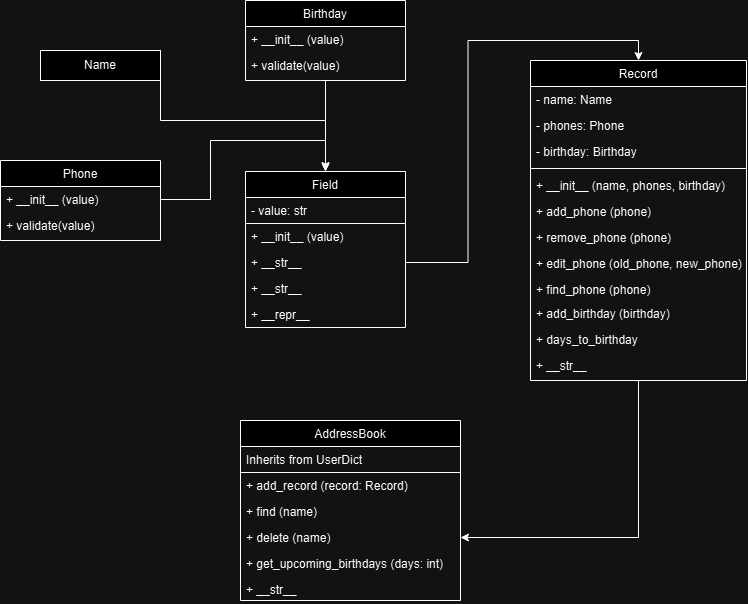

The diagram above was exported from draw.io. Its source (the exported page's mxGraphModel, read from the mxfile embedded in the PNG):
<mxGraphModel dx="1637" dy="993" grid="1" gridSize="10" guides="1" tooltips="1" connect="1" arrows="1" fold="1" page="1" pageScale="1" pageWidth="1169" pageHeight="827" math="0" shadow="0">
  <root>
    <mxCell id="WIyWlLk6GJQsqaUBKTNV-0" />
    <mxCell id="WIyWlLk6GJQsqaUBKTNV-1" parent="WIyWlLk6GJQsqaUBKTNV-0" />
    <mxCell id="zkfFHV4jXpPFQw0GAbJ--0" value="Field" style="swimlane;fontStyle=0;align=center;verticalAlign=top;childLayout=stackLayout;horizontal=1;startSize=26;horizontalStack=0;resizeParent=1;resizeLast=0;collapsible=1;marginBottom=0;rounded=0;shadow=0;strokeWidth=1;" parent="WIyWlLk6GJQsqaUBKTNV-1" vertex="1">
      <mxGeometry x="425" y="221" width="160" height="156" as="geometry">
        <mxRectangle x="230" y="140" width="160" height="26" as="alternateBounds" />
      </mxGeometry>
    </mxCell>
    <mxCell id="zkfFHV4jXpPFQw0GAbJ--1" value="- value: str" style="text;align=left;verticalAlign=top;spacingLeft=4;spacingRight=4;overflow=hidden;rotatable=0;points=[[0,0.5],[1,0.5]];portConstraint=eastwest;strokeColor=default;" parent="zkfFHV4jXpPFQw0GAbJ--0" vertex="1">
      <mxGeometry y="26" width="160" height="26" as="geometry" />
    </mxCell>
    <mxCell id="zkfFHV4jXpPFQw0GAbJ--5" value="+ __init__ (value)" style="text;align=left;verticalAlign=top;spacingLeft=4;spacingRight=4;overflow=hidden;rotatable=0;points=[[0,0.5],[1,0.5]];portConstraint=eastwest;" parent="zkfFHV4jXpPFQw0GAbJ--0" vertex="1">
      <mxGeometry y="52" width="160" height="26" as="geometry" />
    </mxCell>
    <mxCell id="zkfFHV4jXpPFQw0GAbJ--2" value="+ __str__" style="text;align=left;verticalAlign=top;spacingLeft=4;spacingRight=4;overflow=hidden;rotatable=0;points=[[0,0.5],[1,0.5]];portConstraint=eastwest;rounded=0;shadow=0;html=0;" parent="zkfFHV4jXpPFQw0GAbJ--0" vertex="1">
      <mxGeometry y="78" width="160" height="26" as="geometry" />
    </mxCell>
    <mxCell id="XDnKo-nISmFhqIghaANj-0" value="+ __str__" style="text;align=left;verticalAlign=top;spacingLeft=4;spacingRight=4;overflow=hidden;rotatable=0;points=[[0,0.5],[1,0.5]];portConstraint=eastwest;rounded=0;shadow=0;html=0;" vertex="1" parent="zkfFHV4jXpPFQw0GAbJ--0">
      <mxGeometry y="104" width="160" height="26" as="geometry" />
    </mxCell>
    <mxCell id="zkfFHV4jXpPFQw0GAbJ--3" value="+ __repr__" style="text;align=left;verticalAlign=top;spacingLeft=4;spacingRight=4;overflow=hidden;rotatable=0;points=[[0,0.5],[1,0.5]];portConstraint=eastwest;rounded=0;shadow=0;html=0;" parent="zkfFHV4jXpPFQw0GAbJ--0" vertex="1">
      <mxGeometry y="130" width="160" height="26" as="geometry" />
    </mxCell>
    <mxCell id="zkfFHV4jXpPFQw0GAbJ--6" value="Phone" style="swimlane;fontStyle=0;align=center;verticalAlign=top;childLayout=stackLayout;horizontal=1;startSize=26;horizontalStack=0;resizeParent=1;resizeLast=0;collapsible=1;marginBottom=0;rounded=0;shadow=0;strokeWidth=1;" parent="WIyWlLk6GJQsqaUBKTNV-1" vertex="1">
      <mxGeometry x="180" y="210" width="160" height="80" as="geometry">
        <mxRectangle x="130" y="380" width="160" height="26" as="alternateBounds" />
      </mxGeometry>
    </mxCell>
    <mxCell id="zkfFHV4jXpPFQw0GAbJ--7" value="+ __init__ (value)" style="text;align=left;verticalAlign=top;spacingLeft=4;spacingRight=4;overflow=hidden;rotatable=0;points=[[0,0.5],[1,0.5]];portConstraint=eastwest;" parent="zkfFHV4jXpPFQw0GAbJ--6" vertex="1">
      <mxGeometry y="26" width="160" height="26" as="geometry" />
    </mxCell>
    <mxCell id="zkfFHV4jXpPFQw0GAbJ--8" value="+ validate(value)" style="text;align=left;verticalAlign=top;spacingLeft=4;spacingRight=4;overflow=hidden;rotatable=0;points=[[0,0.5],[1,0.5]];portConstraint=eastwest;rounded=0;shadow=0;html=0;" parent="zkfFHV4jXpPFQw0GAbJ--6" vertex="1">
      <mxGeometry y="52" width="160" height="26" as="geometry" />
    </mxCell>
    <mxCell id="zkfFHV4jXpPFQw0GAbJ--17" value="AddressBook" style="swimlane;fontStyle=0;align=center;verticalAlign=top;childLayout=stackLayout;horizontal=1;startSize=26;horizontalStack=0;resizeParent=1;resizeLast=0;collapsible=1;marginBottom=0;rounded=0;shadow=0;strokeWidth=1;" parent="WIyWlLk6GJQsqaUBKTNV-1" vertex="1">
      <mxGeometry x="420" y="470" width="220" height="180" as="geometry">
        <mxRectangle x="550" y="140" width="160" height="26" as="alternateBounds" />
      </mxGeometry>
    </mxCell>
    <mxCell id="IMfRmD5RXClH2gvMUFYm-24" value="Inherits from UserDict" style="text;align=left;verticalAlign=top;spacingLeft=4;spacingRight=4;overflow=hidden;rotatable=0;points=[[0,0.5],[1,0.5]];portConstraint=eastwest;strokeColor=default;" parent="zkfFHV4jXpPFQw0GAbJ--17" vertex="1">
      <mxGeometry y="26" width="220" height="26" as="geometry" />
    </mxCell>
    <mxCell id="zkfFHV4jXpPFQw0GAbJ--18" value="+ add_record (record: Record)" style="text;align=left;verticalAlign=top;spacingLeft=4;spacingRight=4;overflow=hidden;rotatable=0;points=[[0,0.5],[1,0.5]];portConstraint=eastwest;" parent="zkfFHV4jXpPFQw0GAbJ--17" vertex="1">
      <mxGeometry y="52" width="220" height="26" as="geometry" />
    </mxCell>
    <mxCell id="zkfFHV4jXpPFQw0GAbJ--19" value="+ find (name)" style="text;align=left;verticalAlign=top;spacingLeft=4;spacingRight=4;overflow=hidden;rotatable=0;points=[[0,0.5],[1,0.5]];portConstraint=eastwest;rounded=0;shadow=0;html=0;" parent="zkfFHV4jXpPFQw0GAbJ--17" vertex="1">
      <mxGeometry y="78" width="220" height="26" as="geometry" />
    </mxCell>
    <mxCell id="zkfFHV4jXpPFQw0GAbJ--20" value="+ delete (name)" style="text;align=left;verticalAlign=top;spacingLeft=4;spacingRight=4;overflow=hidden;rotatable=0;points=[[0,0.5],[1,0.5]];portConstraint=eastwest;rounded=0;shadow=0;html=0;" parent="zkfFHV4jXpPFQw0GAbJ--17" vertex="1">
      <mxGeometry y="104" width="220" height="26" as="geometry" />
    </mxCell>
    <mxCell id="zkfFHV4jXpPFQw0GAbJ--21" value="+ get_upcoming_birthdays (days: int)" style="text;align=left;verticalAlign=top;spacingLeft=4;spacingRight=4;overflow=hidden;rotatable=0;points=[[0,0.5],[1,0.5]];portConstraint=eastwest;rounded=0;shadow=0;html=0;" parent="zkfFHV4jXpPFQw0GAbJ--17" vertex="1">
      <mxGeometry y="130" width="220" height="26" as="geometry" />
    </mxCell>
    <mxCell id="zkfFHV4jXpPFQw0GAbJ--22" value="+ __str__" style="text;align=left;verticalAlign=top;spacingLeft=4;spacingRight=4;overflow=hidden;rotatable=0;points=[[0,0.5],[1,0.5]];portConstraint=eastwest;rounded=0;shadow=0;html=0;" parent="zkfFHV4jXpPFQw0GAbJ--17" vertex="1">
      <mxGeometry y="156" width="220" height="24" as="geometry" />
    </mxCell>
    <mxCell id="IMfRmD5RXClH2gvMUFYm-30" style="edgeStyle=orthogonalEdgeStyle;rounded=0;orthogonalLoop=1;jettySize=auto;html=1;exitX=1;exitY=0.5;exitDx=0;exitDy=0;entryX=0.5;entryY=0;entryDx=0;entryDy=0;" parent="WIyWlLk6GJQsqaUBKTNV-1" source="IMfRmD5RXClH2gvMUFYm-1" target="zkfFHV4jXpPFQw0GAbJ--0" edge="1">
      <mxGeometry relative="1" as="geometry">
        <Array as="points">
          <mxPoint x="340" y="170" />
          <mxPoint x="505" y="170" />
        </Array>
      </mxGeometry>
    </mxCell>
    <mxCell id="IMfRmD5RXClH2gvMUFYm-1" value="Name" style="rounded=0;whiteSpace=wrap;html=1;" parent="WIyWlLk6GJQsqaUBKTNV-1" vertex="1">
      <mxGeometry x="220" y="100" width="120" height="30" as="geometry" />
    </mxCell>
    <mxCell id="IMfRmD5RXClH2gvMUFYm-28" style="edgeStyle=orthogonalEdgeStyle;rounded=0;orthogonalLoop=1;jettySize=auto;html=1;exitX=0.5;exitY=1;exitDx=0;exitDy=0;" parent="WIyWlLk6GJQsqaUBKTNV-1" source="IMfRmD5RXClH2gvMUFYm-2" target="zkfFHV4jXpPFQw0GAbJ--0" edge="1">
      <mxGeometry relative="1" as="geometry" />
    </mxCell>
    <mxCell id="IMfRmD5RXClH2gvMUFYm-2" value="Birthday" style="swimlane;fontStyle=0;align=center;verticalAlign=top;childLayout=stackLayout;horizontal=1;startSize=26;horizontalStack=0;resizeParent=1;resizeLast=0;collapsible=1;marginBottom=0;rounded=0;shadow=0;strokeWidth=1;" parent="WIyWlLk6GJQsqaUBKTNV-1" vertex="1">
      <mxGeometry x="425" y="50" width="160" height="80" as="geometry">
        <mxRectangle x="130" y="380" width="160" height="26" as="alternateBounds" />
      </mxGeometry>
    </mxCell>
    <mxCell id="IMfRmD5RXClH2gvMUFYm-3" value="+ __init__ (value)" style="text;align=left;verticalAlign=top;spacingLeft=4;spacingRight=4;overflow=hidden;rotatable=0;points=[[0,0.5],[1,0.5]];portConstraint=eastwest;" parent="IMfRmD5RXClH2gvMUFYm-2" vertex="1">
      <mxGeometry y="26" width="160" height="26" as="geometry" />
    </mxCell>
    <mxCell id="IMfRmD5RXClH2gvMUFYm-4" value="+ validate(value)" style="text;align=left;verticalAlign=top;spacingLeft=4;spacingRight=4;overflow=hidden;rotatable=0;points=[[0,0.5],[1,0.5]];portConstraint=eastwest;rounded=0;shadow=0;html=0;" parent="IMfRmD5RXClH2gvMUFYm-2" vertex="1">
      <mxGeometry y="52" width="160" height="26" as="geometry" />
    </mxCell>
    <mxCell id="XDnKo-nISmFhqIghaANj-2" style="edgeStyle=orthogonalEdgeStyle;rounded=0;orthogonalLoop=1;jettySize=auto;html=1;exitX=0.5;exitY=1;exitDx=0;exitDy=0;entryX=1;entryY=0.5;entryDx=0;entryDy=0;" edge="1" parent="WIyWlLk6GJQsqaUBKTNV-1" source="IMfRmD5RXClH2gvMUFYm-5" target="zkfFHV4jXpPFQw0GAbJ--20">
      <mxGeometry relative="1" as="geometry" />
    </mxCell>
    <mxCell id="IMfRmD5RXClH2gvMUFYm-5" value="Record" style="swimlane;fontStyle=0;align=center;verticalAlign=top;childLayout=stackLayout;horizontal=1;startSize=26;horizontalStack=0;resizeParent=1;resizeLast=0;collapsible=1;marginBottom=0;rounded=0;shadow=0;strokeWidth=1;" parent="WIyWlLk6GJQsqaUBKTNV-1" vertex="1">
      <mxGeometry x="710" y="110" width="216" height="320" as="geometry">
        <mxRectangle x="550" y="140" width="160" height="26" as="alternateBounds" />
      </mxGeometry>
    </mxCell>
    <mxCell id="IMfRmD5RXClH2gvMUFYm-8" value="- name: Name" style="text;align=left;verticalAlign=top;spacingLeft=4;spacingRight=4;overflow=hidden;rotatable=0;points=[[0,0.5],[1,0.5]];portConstraint=eastwest;rounded=0;shadow=0;html=0;" parent="IMfRmD5RXClH2gvMUFYm-5" vertex="1">
      <mxGeometry y="26" width="216" height="26" as="geometry" />
    </mxCell>
    <mxCell id="IMfRmD5RXClH2gvMUFYm-9" value="- phones: Phone" style="text;align=left;verticalAlign=top;spacingLeft=4;spacingRight=4;overflow=hidden;rotatable=0;points=[[0,0.5],[1,0.5]];portConstraint=eastwest;rounded=0;shadow=0;html=0;" parent="IMfRmD5RXClH2gvMUFYm-5" vertex="1">
      <mxGeometry y="52" width="216" height="26" as="geometry" />
    </mxCell>
    <mxCell id="IMfRmD5RXClH2gvMUFYm-10" value="- birthday: Birthday" style="text;align=left;verticalAlign=top;spacingLeft=4;spacingRight=4;overflow=hidden;rotatable=0;points=[[0,0.5],[1,0.5]];portConstraint=eastwest;rounded=0;shadow=0;html=0;" parent="IMfRmD5RXClH2gvMUFYm-5" vertex="1">
      <mxGeometry y="78" width="216" height="26" as="geometry" />
    </mxCell>
    <mxCell id="IMfRmD5RXClH2gvMUFYm-11" value="" style="line;html=1;strokeWidth=1;align=left;verticalAlign=middle;spacingTop=-1;spacingLeft=3;spacingRight=3;rotatable=0;labelPosition=right;points=[];portConstraint=eastwest;" parent="IMfRmD5RXClH2gvMUFYm-5" vertex="1">
      <mxGeometry y="104" width="216" height="8" as="geometry" />
    </mxCell>
    <mxCell id="IMfRmD5RXClH2gvMUFYm-17" value="+ __init__ (name, phones, birthday)" style="text;align=left;verticalAlign=top;spacingLeft=4;spacingRight=4;overflow=hidden;rotatable=0;points=[[0,0.5],[1,0.5]];portConstraint=eastwest;" parent="IMfRmD5RXClH2gvMUFYm-5" vertex="1">
      <mxGeometry y="112" width="216" height="26" as="geometry" />
    </mxCell>
    <mxCell id="IMfRmD5RXClH2gvMUFYm-12" value="+ add_phone (phone)" style="text;align=left;verticalAlign=top;spacingLeft=4;spacingRight=4;overflow=hidden;rotatable=0;points=[[0,0.5],[1,0.5]];portConstraint=eastwest;" parent="IMfRmD5RXClH2gvMUFYm-5" vertex="1">
      <mxGeometry y="138" width="216" height="26" as="geometry" />
    </mxCell>
    <mxCell id="IMfRmD5RXClH2gvMUFYm-13" value="+ remove_phone (phone)" style="text;align=left;verticalAlign=top;spacingLeft=4;spacingRight=4;overflow=hidden;rotatable=0;points=[[0,0.5],[1,0.5]];portConstraint=eastwest;" parent="IMfRmD5RXClH2gvMUFYm-5" vertex="1">
      <mxGeometry y="164" width="216" height="26" as="geometry" />
    </mxCell>
    <mxCell id="IMfRmD5RXClH2gvMUFYm-15" value="+ edit_phone (old_phone, new_phone)" style="text;align=left;verticalAlign=top;spacingLeft=4;spacingRight=4;overflow=hidden;rotatable=0;points=[[0,0.5],[1,0.5]];portConstraint=eastwest;" parent="IMfRmD5RXClH2gvMUFYm-5" vertex="1">
      <mxGeometry y="190" width="216" height="26" as="geometry" />
    </mxCell>
    <mxCell id="IMfRmD5RXClH2gvMUFYm-16" value="+ find_phone (phone)" style="text;align=left;verticalAlign=top;spacingLeft=4;spacingRight=4;overflow=hidden;rotatable=0;points=[[0,0.5],[1,0.5]];portConstraint=eastwest;" parent="IMfRmD5RXClH2gvMUFYm-5" vertex="1">
      <mxGeometry y="216" width="216" height="24" as="geometry" />
    </mxCell>
    <mxCell id="IMfRmD5RXClH2gvMUFYm-18" value="+ add_birthday (birthday)" style="text;align=left;verticalAlign=top;spacingLeft=4;spacingRight=4;overflow=hidden;rotatable=0;points=[[0,0.5],[1,0.5]];portConstraint=eastwest;" parent="IMfRmD5RXClH2gvMUFYm-5" vertex="1">
      <mxGeometry y="240" width="216" height="26" as="geometry" />
    </mxCell>
    <mxCell id="IMfRmD5RXClH2gvMUFYm-19" value="+ days_to_birthday" style="text;align=left;verticalAlign=top;spacingLeft=4;spacingRight=4;overflow=hidden;rotatable=0;points=[[0,0.5],[1,0.5]];portConstraint=eastwest;" parent="IMfRmD5RXClH2gvMUFYm-5" vertex="1">
      <mxGeometry y="266" width="216" height="26" as="geometry" />
    </mxCell>
    <mxCell id="IMfRmD5RXClH2gvMUFYm-20" value="+ __str__" style="text;align=left;verticalAlign=top;spacingLeft=4;spacingRight=4;overflow=hidden;rotatable=0;points=[[0,0.5],[1,0.5]];portConstraint=eastwest;" parent="IMfRmD5RXClH2gvMUFYm-5" vertex="1">
      <mxGeometry y="292" width="216" height="26" as="geometry" />
    </mxCell>
    <mxCell id="IMfRmD5RXClH2gvMUFYm-29" style="edgeStyle=orthogonalEdgeStyle;rounded=0;orthogonalLoop=1;jettySize=auto;html=1;exitX=1;exitY=0.5;exitDx=0;exitDy=0;" parent="WIyWlLk6GJQsqaUBKTNV-1" source="zkfFHV4jXpPFQw0GAbJ--7" edge="1">
      <mxGeometry relative="1" as="geometry">
        <mxPoint x="505" y="220" as="targetPoint" />
        <Array as="points">
          <mxPoint x="390" y="249" />
          <mxPoint x="390" y="190" />
          <mxPoint x="505" y="190" />
        </Array>
      </mxGeometry>
    </mxCell>
    <mxCell id="XDnKo-nISmFhqIghaANj-1" style="edgeStyle=orthogonalEdgeStyle;rounded=0;orthogonalLoop=1;jettySize=auto;html=1;exitX=1;exitY=0.5;exitDx=0;exitDy=0;entryX=0.5;entryY=0;entryDx=0;entryDy=0;" edge="1" parent="WIyWlLk6GJQsqaUBKTNV-1" source="zkfFHV4jXpPFQw0GAbJ--2" target="IMfRmD5RXClH2gvMUFYm-5">
      <mxGeometry relative="1" as="geometry" />
    </mxCell>
  </root>
</mxGraphModel>